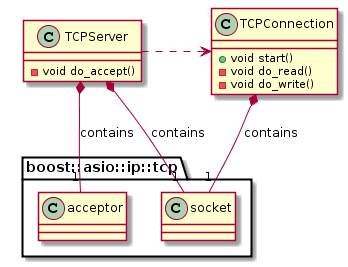

The diagram above was rendered by PlantUML. Its source (embedded in the PNG):
@startuml
set namespaceSeparator ::
TCPServer *- "1" boost::asio::ip::tcp::acceptor: contains
TCPServer *- "1" boost::asio::ip::tcp::socket : contains
TCPConnection *- "1" boost::asio::ip::tcp::socket : contains
TCPServer .> TCPConnection
class TCPServer{
  - void do_accept()
}
class TCPConnection{
  + void start()
  - void do_read()
  - void do_write()
}
@enduml